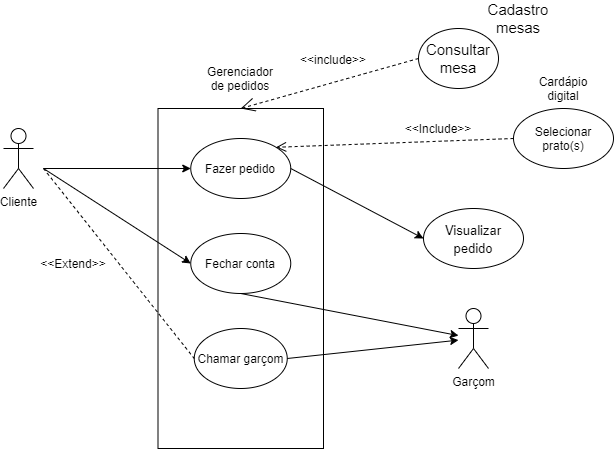

The diagram above was exported from draw.io. Its source (the exported page's mxGraphModel, read from the mxfile embedded in the PNG):
<mxGraphModel dx="1152" dy="637" grid="1" gridSize="10" guides="1" tooltips="1" connect="1" arrows="1" fold="1" page="1" pageScale="1" pageWidth="827" pageHeight="1169" math="0" shadow="0">
  <root>
    <mxCell id="0" />
    <mxCell id="1" parent="0" />
    <mxCell id="SAjgt87XYT1KzXShrFSj-2" value="" style="rounded=0;whiteSpace=wrap;html=1;" parent="1" vertex="1">
      <mxGeometry x="294.5" y="110" width="165.5" height="340" as="geometry" />
    </mxCell>
    <mxCell id="SAjgt87XYT1KzXShrFSj-1" value="Cliente" style="shape=umlActor;verticalLabelPosition=bottom;verticalAlign=top;html=1;outlineConnect=0;" parent="1" vertex="1">
      <mxGeometry x="140" y="130" width="30" height="60" as="geometry" />
    </mxCell>
    <mxCell id="SAjgt87XYT1KzXShrFSj-3" value="Gerenciador de pedidos" style="text;html=1;strokeColor=none;fillColor=none;align=center;verticalAlign=middle;whiteSpace=wrap;rounded=0;" parent="1" vertex="1">
      <mxGeometry x="357.25" y="70" width="40" height="20" as="geometry" />
    </mxCell>
    <mxCell id="SAjgt87XYT1KzXShrFSj-5" value="Garçom" style="shape=umlActor;verticalLabelPosition=bottom;verticalAlign=top;html=1;outlineConnect=0;" parent="1" vertex="1">
      <mxGeometry x="595" y="310" width="30" height="60" as="geometry" />
    </mxCell>
    <mxCell id="SAjgt87XYT1KzXShrFSj-7" value="Fazer pedido" style="ellipse;whiteSpace=wrap;html=1;" parent="1" vertex="1">
      <mxGeometry x="327.25" y="140" width="100" height="60" as="geometry" />
    </mxCell>
    <mxCell id="SAjgt87XYT1KzXShrFSj-9" value="Fechar conta" style="ellipse;whiteSpace=wrap;html=1;" parent="1" vertex="1">
      <mxGeometry x="327.25" y="235" width="100" height="60" as="geometry" />
    </mxCell>
    <mxCell id="SAjgt87XYT1KzXShrFSj-10" value="Chamar garçom" style="ellipse;whiteSpace=wrap;html=1;" parent="1" vertex="1">
      <mxGeometry x="330.75" y="330" width="93" height="60" as="geometry" />
    </mxCell>
    <mxCell id="SAjgt87XYT1KzXShrFSj-12" value="Selecionar prato(s)" style="ellipse;whiteSpace=wrap;html=1;" parent="1" vertex="1">
      <mxGeometry x="650" y="110" width="100" height="60" as="geometry" />
    </mxCell>
    <mxCell id="SAjgt87XYT1KzXShrFSj-14" value="&amp;lt;&amp;lt;Include&amp;gt;&amp;gt;" style="text;html=1;strokeColor=none;fillColor=none;align=center;verticalAlign=middle;whiteSpace=wrap;rounded=0;" parent="1" vertex="1">
      <mxGeometry x="555" y="120" width="40" height="20" as="geometry" />
    </mxCell>
    <mxCell id="SAjgt87XYT1KzXShrFSj-17" value="" style="endArrow=classic;html=1;entryX=0;entryY=0.5;entryDx=0;entryDy=0;" parent="1" target="SAjgt87XYT1KzXShrFSj-7" edge="1">
      <mxGeometry width="50" height="50" relative="1" as="geometry">
        <mxPoint x="180" y="170" as="sourcePoint" />
        <mxPoint x="440" y="210" as="targetPoint" />
      </mxGeometry>
    </mxCell>
    <mxCell id="SAjgt87XYT1KzXShrFSj-18" value="" style="endArrow=classic;html=1;entryX=0;entryY=0.5;entryDx=0;entryDy=0;" parent="1" target="SAjgt87XYT1KzXShrFSj-9" edge="1">
      <mxGeometry width="50" height="50" relative="1" as="geometry">
        <mxPoint x="180" y="170" as="sourcePoint" />
        <mxPoint x="440" y="210" as="targetPoint" />
      </mxGeometry>
    </mxCell>
    <mxCell id="SAjgt87XYT1KzXShrFSj-19" value="" style="endArrow=classic;html=1;exitX=0.5;exitY=1;exitDx=0;exitDy=0;" parent="1" source="SAjgt87XYT1KzXShrFSj-9" edge="1" target="SAjgt87XYT1KzXShrFSj-5">
      <mxGeometry width="50" height="50" relative="1" as="geometry">
        <mxPoint x="390" y="260" as="sourcePoint" />
        <mxPoint x="620" y="340" as="targetPoint" />
      </mxGeometry>
    </mxCell>
    <mxCell id="SAjgt87XYT1KzXShrFSj-21" value="" style="endArrow=classic;html=1;exitX=1;exitY=0.5;exitDx=0;exitDy=0;" parent="1" source="SAjgt87XYT1KzXShrFSj-10" edge="1" target="SAjgt87XYT1KzXShrFSj-5">
      <mxGeometry width="50" height="50" relative="1" as="geometry">
        <mxPoint x="390" y="260" as="sourcePoint" />
        <mxPoint x="595" y="408" as="targetPoint" />
        <Array as="points" />
      </mxGeometry>
    </mxCell>
    <mxCell id="SAjgt87XYT1KzXShrFSj-22" value="" style="endArrow=none;dashed=1;html=1;entryX=0;entryY=0.5;entryDx=0;entryDy=0;" parent="1" target="SAjgt87XYT1KzXShrFSj-10" edge="1">
      <mxGeometry width="50" height="50" relative="1" as="geometry">
        <mxPoint x="180" y="170" as="sourcePoint" />
        <mxPoint x="440" y="210" as="targetPoint" />
      </mxGeometry>
    </mxCell>
    <mxCell id="SAjgt87XYT1KzXShrFSj-23" value="&amp;lt;&amp;lt;Extend&amp;gt;&amp;gt;" style="text;html=1;strokeColor=none;fillColor=none;align=center;verticalAlign=middle;whiteSpace=wrap;rounded=0;" parent="1" vertex="1">
      <mxGeometry x="190" y="255" width="40" height="20" as="geometry" />
    </mxCell>
    <mxCell id="SAjgt87XYT1KzXShrFSj-24" value="Cardápio digital" style="text;html=1;strokeColor=none;fillColor=none;align=center;verticalAlign=middle;whiteSpace=wrap;rounded=0;" parent="1" vertex="1">
      <mxGeometry x="680" y="80" width="40" height="20" as="geometry" />
    </mxCell>
    <mxCell id="1H7MwXGiKmHM1Lr5HD2h-6" value="&lt;span style=&quot;font-size: 13px&quot;&gt;Visualizar pedido&lt;/span&gt;" style="ellipse;whiteSpace=wrap;html=1;fontSize=15;strokeColor=#000000;" vertex="1" parent="1">
      <mxGeometry x="560" y="210" width="100" height="60" as="geometry" />
    </mxCell>
    <mxCell id="1H7MwXGiKmHM1Lr5HD2h-7" value="" style="html=1;verticalAlign=bottom;endArrow=open;dashed=1;endSize=8;fontSize=15;exitX=0;exitY=0.5;exitDx=0;exitDy=0;entryX=1;entryY=0;entryDx=0;entryDy=0;" edge="1" parent="1" source="SAjgt87XYT1KzXShrFSj-12" target="SAjgt87XYT1KzXShrFSj-7">
      <mxGeometry relative="1" as="geometry">
        <mxPoint x="450" y="280" as="sourcePoint" />
        <mxPoint x="370" y="280" as="targetPoint" />
      </mxGeometry>
    </mxCell>
    <mxCell id="1H7MwXGiKmHM1Lr5HD2h-8" value="" style="endArrow=classic;html=1;fontSize=15;exitX=1;exitY=0.5;exitDx=0;exitDy=0;entryX=0;entryY=0.5;entryDx=0;entryDy=0;" edge="1" parent="1" source="SAjgt87XYT1KzXShrFSj-7" target="1H7MwXGiKmHM1Lr5HD2h-6">
      <mxGeometry width="50" height="50" relative="1" as="geometry">
        <mxPoint x="390" y="310" as="sourcePoint" />
        <mxPoint x="440" y="260" as="targetPoint" />
      </mxGeometry>
    </mxCell>
    <mxCell id="1H7MwXGiKmHM1Lr5HD2h-9" value="Consultar mesa" style="ellipse;whiteSpace=wrap;html=1;strokeColor=#000000;fontSize=15;" vertex="1" parent="1">
      <mxGeometry x="555" y="30" width="80" height="60" as="geometry" />
    </mxCell>
    <mxCell id="1H7MwXGiKmHM1Lr5HD2h-10" value="Cadastro mesas" style="text;html=1;strokeColor=none;fillColor=none;align=center;verticalAlign=middle;whiteSpace=wrap;rounded=0;fontSize=15;" vertex="1" parent="1">
      <mxGeometry x="635" y="10" width="40" height="20" as="geometry" />
    </mxCell>
    <mxCell id="1H7MwXGiKmHM1Lr5HD2h-11" value="" style="endArrow=open;endSize=12;dashed=1;html=1;fontSize=15;exitX=0;exitY=0.5;exitDx=0;exitDy=0;entryX=0.5;entryY=0;entryDx=0;entryDy=0;" edge="1" parent="1" source="1H7MwXGiKmHM1Lr5HD2h-9" target="SAjgt87XYT1KzXShrFSj-2">
      <mxGeometry width="160" relative="1" as="geometry">
        <mxPoint x="330" y="270" as="sourcePoint" />
        <mxPoint x="490" y="270" as="targetPoint" />
      </mxGeometry>
    </mxCell>
    <mxCell id="1H7MwXGiKmHM1Lr5HD2h-12" value="&lt;font style=&quot;font-size: 12px&quot;&gt;&amp;lt;&amp;lt;include&amp;gt;&amp;gt;&lt;/font&gt;" style="text;html=1;strokeColor=none;fillColor=none;align=center;verticalAlign=middle;whiteSpace=wrap;rounded=0;fontSize=15;" vertex="1" parent="1">
      <mxGeometry x="450" y="50" width="40" height="20" as="geometry" />
    </mxCell>
  </root>
</mxGraphModel>